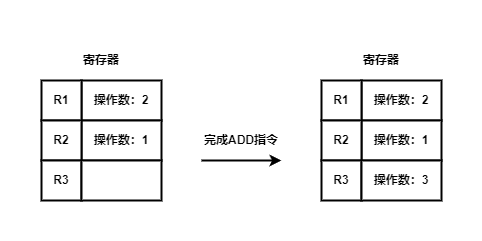

The diagram above was exported from draw.io. Its source (the exported page's mxGraphModel, read from the mxfile embedded in the PNG):
<mxGraphModel dx="1434" dy="884" grid="1" gridSize="10" guides="1" tooltips="1" connect="1" arrows="1" fold="1" page="1" pageScale="1" pageWidth="827" pageHeight="1169" math="0" shadow="0">
  <root>
    <mxCell id="0" />
    <mxCell id="1" parent="0" />
    <mxCell id="2GP1XWaVVq4FOfrCTEaf-1" value="操作数：2" style="rounded=0;whiteSpace=wrap;html=1;strokeWidth=2;fontStyle=1" vertex="1" parent="1">
      <mxGeometry x="200" y="200" width="80" height="40" as="geometry" />
    </mxCell>
    <mxCell id="2GP1XWaVVq4FOfrCTEaf-2" value="操作数：1" style="rounded=0;whiteSpace=wrap;html=1;strokeWidth=2;fontStyle=1" vertex="1" parent="1">
      <mxGeometry x="200" y="240" width="80" height="40" as="geometry" />
    </mxCell>
    <mxCell id="2GP1XWaVVq4FOfrCTEaf-3" value="R1" style="rounded=0;whiteSpace=wrap;html=1;strokeWidth=2;fontStyle=1" vertex="1" parent="1">
      <mxGeometry x="160" y="200" width="40" height="40" as="geometry" />
    </mxCell>
    <mxCell id="2GP1XWaVVq4FOfrCTEaf-4" value="R2" style="rounded=0;whiteSpace=wrap;html=1;strokeWidth=2;fontStyle=1" vertex="1" parent="1">
      <mxGeometry x="160" y="240" width="40" height="40" as="geometry" />
    </mxCell>
    <mxCell id="2GP1XWaVVq4FOfrCTEaf-5" value="R3" style="rounded=0;whiteSpace=wrap;html=1;strokeWidth=2;fontStyle=1" vertex="1" parent="1">
      <mxGeometry x="160" y="280" width="40" height="40" as="geometry" />
    </mxCell>
    <mxCell id="2GP1XWaVVq4FOfrCTEaf-6" value="" style="rounded=0;whiteSpace=wrap;html=1;strokeWidth=2;fontStyle=1" vertex="1" parent="1">
      <mxGeometry x="200" y="280" width="80" height="40" as="geometry" />
    </mxCell>
    <mxCell id="2GP1XWaVVq4FOfrCTEaf-7" value="操作数：2" style="rounded=0;whiteSpace=wrap;html=1;strokeWidth=2;fontStyle=1" vertex="1" parent="1">
      <mxGeometry x="480" y="200" width="80" height="40" as="geometry" />
    </mxCell>
    <mxCell id="2GP1XWaVVq4FOfrCTEaf-8" value="操作数：1" style="rounded=0;whiteSpace=wrap;html=1;strokeWidth=2;fontStyle=1" vertex="1" parent="1">
      <mxGeometry x="480" y="240" width="80" height="40" as="geometry" />
    </mxCell>
    <mxCell id="2GP1XWaVVq4FOfrCTEaf-9" value="R1" style="rounded=0;whiteSpace=wrap;html=1;strokeWidth=2;fontStyle=1" vertex="1" parent="1">
      <mxGeometry x="440" y="200" width="40" height="40" as="geometry" />
    </mxCell>
    <mxCell id="2GP1XWaVVq4FOfrCTEaf-10" value="R2" style="rounded=0;whiteSpace=wrap;html=1;strokeWidth=2;fontStyle=1" vertex="1" parent="1">
      <mxGeometry x="440" y="240" width="40" height="40" as="geometry" />
    </mxCell>
    <mxCell id="2GP1XWaVVq4FOfrCTEaf-11" value="R3" style="rounded=0;whiteSpace=wrap;html=1;strokeWidth=2;fontStyle=1" vertex="1" parent="1">
      <mxGeometry x="440" y="280" width="40" height="40" as="geometry" />
    </mxCell>
    <mxCell id="2GP1XWaVVq4FOfrCTEaf-12" value="操作数：3" style="rounded=0;whiteSpace=wrap;html=1;strokeWidth=2;fontStyle=1" vertex="1" parent="1">
      <mxGeometry x="480" y="280" width="80" height="40" as="geometry" />
    </mxCell>
    <mxCell id="2GP1XWaVVq4FOfrCTEaf-13" value="" style="endArrow=classic;html=1;rounded=0;fontFamily=Helvetica;fontSize=12;fontColor=default;strokeWidth=2;fontStyle=1" edge="1" parent="1">
      <mxGeometry width="50" height="50" relative="1" as="geometry">
        <mxPoint x="320" y="280" as="sourcePoint" />
        <mxPoint x="400" y="280" as="targetPoint" />
      </mxGeometry>
    </mxCell>
    <mxCell id="2GP1XWaVVq4FOfrCTEaf-14" value="寄存器" style="text;html=1;align=center;verticalAlign=middle;whiteSpace=wrap;rounded=0;fontFamily=Helvetica;fontSize=12;fontColor=default;fontStyle=1" vertex="1" parent="1">
      <mxGeometry x="160" y="160" width="120" height="40" as="geometry" />
    </mxCell>
    <mxCell id="2GP1XWaVVq4FOfrCTEaf-15" value="寄存器" style="text;html=1;align=center;verticalAlign=middle;whiteSpace=wrap;rounded=0;fontFamily=Helvetica;fontSize=12;fontColor=default;fontStyle=1" vertex="1" parent="1">
      <mxGeometry x="440" y="160" width="120" height="40" as="geometry" />
    </mxCell>
    <mxCell id="2GP1XWaVVq4FOfrCTEaf-16" value="完成ADD指令" style="text;html=1;align=center;verticalAlign=middle;whiteSpace=wrap;rounded=0;fontFamily=Helvetica;fontSize=12;fontColor=default;fontStyle=1" vertex="1" parent="1">
      <mxGeometry x="320" y="240" width="80" height="40" as="geometry" />
    </mxCell>
  </root>
</mxGraphModel>